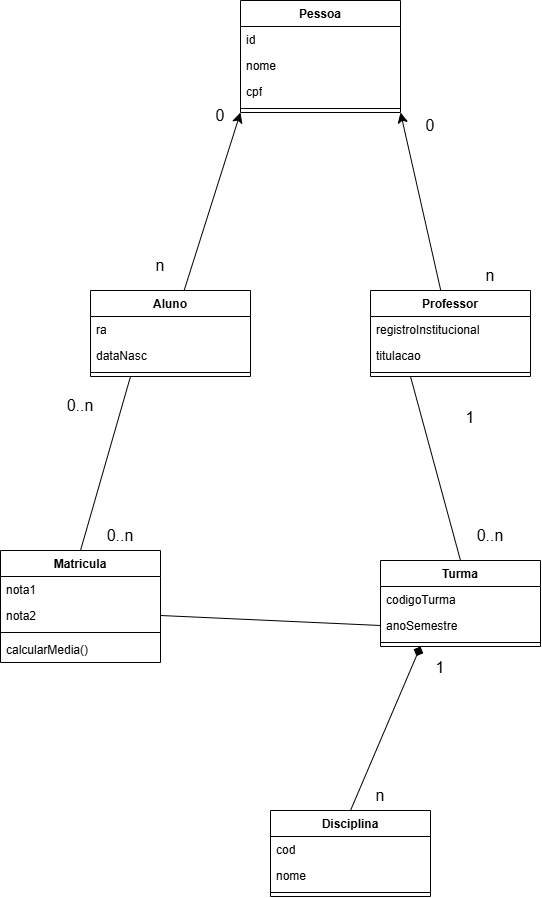

The diagram above was exported from draw.io. Its source (the exported page's mxGraphModel, read from the mxfile embedded in the PNG):
<mxGraphModel dx="2700" dy="2285" grid="1" gridSize="10" guides="1" tooltips="1" connect="1" arrows="1" fold="1" page="1" pageScale="1" pageWidth="827" pageHeight="1169" math="0" shadow="0">
  <root>
    <mxCell id="0" />
    <mxCell id="1" parent="0" />
    <mxCell id="DlKG0Oo36DljQwsv_98M-47" edge="1" parent="1" source="DlKG0Oo36DljQwsv_98M-2" style="edgeStyle=none;curved=1;rounded=0;orthogonalLoop=1;jettySize=auto;html=1;entryX=1;entryY=1;entryDx=0;entryDy=0;fontSize=12;startSize=8;endSize=8;" target="DlKG0Oo36DljQwsv_98M-38">
      <mxGeometry relative="1" as="geometry" />
    </mxCell>
    <mxCell id="DlKG0Oo36DljQwsv_98M-57" edge="1" parent="1" source="DlKG0Oo36DljQwsv_98M-2" style="edgeStyle=none;curved=1;rounded=0;orthogonalLoop=1;jettySize=auto;html=1;exitX=0.25;exitY=1;exitDx=0;exitDy=0;entryX=0.5;entryY=0;entryDx=0;entryDy=0;fontSize=12;startSize=8;endSize=8;endArrow=none;endFill=0;" target="DlKG0Oo36DljQwsv_98M-24">
      <mxGeometry relative="1" as="geometry" />
    </mxCell>
    <mxCell id="DlKG0Oo36DljQwsv_98M-2" parent="1" style="swimlane;fontStyle=1;align=center;verticalAlign=top;childLayout=stackLayout;horizontal=1;startSize=26;horizontalStack=0;resizeParent=1;resizeParentMax=0;resizeLast=0;collapsible=1;marginBottom=0;whiteSpace=wrap;html=1;" value="Professor" vertex="1">
      <mxGeometry height="86" width="160" x="210" y="70" as="geometry" />
    </mxCell>
    <mxCell id="DlKG0Oo36DljQwsv_98M-22" parent="DlKG0Oo36DljQwsv_98M-2" style="text;strokeColor=none;fillColor=none;align=left;verticalAlign=top;spacingLeft=4;spacingRight=4;overflow=hidden;rotatable=0;points=[[0,0.5],[1,0.5]];portConstraint=eastwest;whiteSpace=wrap;html=1;" value="registroInstitucional" vertex="1">
      <mxGeometry height="26" width="160" y="26" as="geometry" />
    </mxCell>
    <mxCell id="DlKG0Oo36DljQwsv_98M-23" parent="DlKG0Oo36DljQwsv_98M-2" style="text;strokeColor=none;fillColor=none;align=left;verticalAlign=top;spacingLeft=4;spacingRight=4;overflow=hidden;rotatable=0;points=[[0,0.5],[1,0.5]];portConstraint=eastwest;whiteSpace=wrap;html=1;" value="titulacao" vertex="1">
      <mxGeometry height="26" width="160" y="52" as="geometry" />
    </mxCell>
    <mxCell id="DlKG0Oo36DljQwsv_98M-4" parent="DlKG0Oo36DljQwsv_98M-2" style="line;strokeWidth=1;fillColor=none;align=left;verticalAlign=middle;spacingTop=-1;spacingLeft=3;spacingRight=3;rotatable=0;labelPosition=right;points=[];portConstraint=eastwest;strokeColor=inherit;" value="" vertex="1">
      <mxGeometry height="8" width="160" y="78" as="geometry" />
    </mxCell>
    <mxCell id="DlKG0Oo36DljQwsv_98M-52" edge="1" parent="1" source="DlKG0Oo36DljQwsv_98M-8" style="edgeStyle=none;curved=1;rounded=0;orthogonalLoop=1;jettySize=auto;html=1;exitX=0.5;exitY=0;exitDx=0;exitDy=0;entryX=0.25;entryY=1;entryDx=0;entryDy=0;fontSize=12;startSize=8;endSize=8;endArrow=diamond;endFill=1;" target="DlKG0Oo36DljQwsv_98M-24">
      <mxGeometry relative="1" as="geometry" />
    </mxCell>
    <mxCell id="DlKG0Oo36DljQwsv_98M-8" parent="1" style="swimlane;fontStyle=1;align=center;verticalAlign=top;childLayout=stackLayout;horizontal=1;startSize=26;horizontalStack=0;resizeParent=1;resizeParentMax=0;resizeLast=0;collapsible=1;marginBottom=0;whiteSpace=wrap;html=1;" value="Disciplina" vertex="1">
      <mxGeometry height="86" width="160" x="110" y="590" as="geometry" />
    </mxCell>
    <mxCell id="DlKG0Oo36DljQwsv_98M-9" parent="DlKG0Oo36DljQwsv_98M-8" style="text;strokeColor=none;fillColor=none;align=left;verticalAlign=top;spacingLeft=4;spacingRight=4;overflow=hidden;rotatable=0;points=[[0,0.5],[1,0.5]];portConstraint=eastwest;whiteSpace=wrap;html=1;" value="cod" vertex="1">
      <mxGeometry height="26" width="160" y="26" as="geometry" />
    </mxCell>
    <mxCell id="DlKG0Oo36DljQwsv_98M-10" parent="DlKG0Oo36DljQwsv_98M-8" style="text;strokeColor=none;fillColor=none;align=left;verticalAlign=top;spacingLeft=4;spacingRight=4;overflow=hidden;rotatable=0;points=[[0,0.5],[1,0.5]];portConstraint=eastwest;whiteSpace=wrap;html=1;" value="nome" vertex="1">
      <mxGeometry height="26" width="160" y="52" as="geometry" />
    </mxCell>
    <mxCell id="DlKG0Oo36DljQwsv_98M-12" parent="DlKG0Oo36DljQwsv_98M-8" style="line;strokeWidth=1;fillColor=none;align=left;verticalAlign=middle;spacingTop=-1;spacingLeft=3;spacingRight=3;rotatable=0;labelPosition=right;points=[];portConstraint=eastwest;strokeColor=inherit;" value="" vertex="1">
      <mxGeometry height="8" width="160" y="78" as="geometry" />
    </mxCell>
    <mxCell id="DlKG0Oo36DljQwsv_98M-46" edge="1" parent="1" source="DlKG0Oo36DljQwsv_98M-14" style="edgeStyle=none;curved=1;rounded=0;orthogonalLoop=1;jettySize=auto;html=1;entryX=0;entryY=1;entryDx=0;entryDy=0;fontSize=12;startSize=8;endSize=8;" target="DlKG0Oo36DljQwsv_98M-38">
      <mxGeometry relative="1" as="geometry" />
    </mxCell>
    <mxCell id="DlKG0Oo36DljQwsv_98M-14" parent="1" style="swimlane;fontStyle=1;align=center;verticalAlign=top;childLayout=stackLayout;horizontal=1;startSize=26;horizontalStack=0;resizeParent=1;resizeParentMax=0;resizeLast=0;collapsible=1;marginBottom=0;whiteSpace=wrap;html=1;" value="Aluno" vertex="1">
      <mxGeometry height="86" width="160" x="-70" y="70" as="geometry" />
    </mxCell>
    <mxCell id="DlKG0Oo36DljQwsv_98M-20" parent="DlKG0Oo36DljQwsv_98M-14" style="text;strokeColor=none;fillColor=none;align=left;verticalAlign=top;spacingLeft=4;spacingRight=4;overflow=hidden;rotatable=0;points=[[0,0.5],[1,0.5]];portConstraint=eastwest;whiteSpace=wrap;html=1;" value="ra" vertex="1">
      <mxGeometry height="26" width="160" y="26" as="geometry" />
    </mxCell>
    <mxCell id="DlKG0Oo36DljQwsv_98M-21" parent="DlKG0Oo36DljQwsv_98M-14" style="text;strokeColor=none;fillColor=none;align=left;verticalAlign=top;spacingLeft=4;spacingRight=4;overflow=hidden;rotatable=0;points=[[0,0.5],[1,0.5]];portConstraint=eastwest;whiteSpace=wrap;html=1;" value="dataNasc" vertex="1">
      <mxGeometry height="26" width="160" y="52" as="geometry" />
    </mxCell>
    <mxCell id="DlKG0Oo36DljQwsv_98M-18" parent="DlKG0Oo36DljQwsv_98M-14" style="line;strokeWidth=1;fillColor=none;align=left;verticalAlign=middle;spacingTop=-1;spacingLeft=3;spacingRight=3;rotatable=0;labelPosition=right;points=[];portConstraint=eastwest;strokeColor=inherit;" value="" vertex="1">
      <mxGeometry height="8" width="160" y="78" as="geometry" />
    </mxCell>
    <mxCell id="DlKG0Oo36DljQwsv_98M-24" parent="1" style="swimlane;fontStyle=1;align=center;verticalAlign=top;childLayout=stackLayout;horizontal=1;startSize=26;horizontalStack=0;resizeParent=1;resizeParentMax=0;resizeLast=0;collapsible=1;marginBottom=0;whiteSpace=wrap;html=1;" value="Turma" vertex="1">
      <mxGeometry height="86" width="160" x="220" y="340" as="geometry" />
    </mxCell>
    <mxCell id="DlKG0Oo36DljQwsv_98M-25" parent="DlKG0Oo36DljQwsv_98M-24" style="text;strokeColor=none;fillColor=none;align=left;verticalAlign=top;spacingLeft=4;spacingRight=4;overflow=hidden;rotatable=0;points=[[0,0.5],[1,0.5]];portConstraint=eastwest;whiteSpace=wrap;html=1;" value="codigoTurma" vertex="1">
      <mxGeometry height="26" width="160" y="26" as="geometry" />
    </mxCell>
    <mxCell id="DlKG0Oo36DljQwsv_98M-26" parent="DlKG0Oo36DljQwsv_98M-24" style="text;strokeColor=none;fillColor=none;align=left;verticalAlign=top;spacingLeft=4;spacingRight=4;overflow=hidden;rotatable=0;points=[[0,0.5],[1,0.5]];portConstraint=eastwest;whiteSpace=wrap;html=1;" value="anoSemestre" vertex="1">
      <mxGeometry height="26" width="160" y="52" as="geometry" />
    </mxCell>
    <mxCell id="DlKG0Oo36DljQwsv_98M-27" parent="DlKG0Oo36DljQwsv_98M-24" style="line;strokeWidth=1;fillColor=none;align=left;verticalAlign=middle;spacingTop=-1;spacingLeft=3;spacingRight=3;rotatable=0;labelPosition=right;points=[];portConstraint=eastwest;strokeColor=inherit;" value="" vertex="1">
      <mxGeometry height="8" width="160" y="78" as="geometry" />
    </mxCell>
    <mxCell id="DlKG0Oo36DljQwsv_98M-54" edge="1" parent="1" source="DlKG0Oo36DljQwsv_98M-29" style="edgeStyle=none;curved=1;rounded=0;orthogonalLoop=1;jettySize=auto;html=1;exitX=0.5;exitY=0;exitDx=0;exitDy=0;entryX=0.25;entryY=1;entryDx=0;entryDy=0;fontSize=12;startSize=8;endSize=8;endArrow=none;endFill=0;" target="DlKG0Oo36DljQwsv_98M-14">
      <mxGeometry relative="1" as="geometry" />
    </mxCell>
    <mxCell id="DlKG0Oo36DljQwsv_98M-29" parent="1" style="swimlane;fontStyle=1;align=center;verticalAlign=top;childLayout=stackLayout;horizontal=1;startSize=26;horizontalStack=0;resizeParent=1;resizeParentMax=0;resizeLast=0;collapsible=1;marginBottom=0;whiteSpace=wrap;html=1;" value="Matricula" vertex="1">
      <mxGeometry height="112" width="160" x="-160" y="330" as="geometry" />
    </mxCell>
    <mxCell id="DlKG0Oo36DljQwsv_98M-35" parent="DlKG0Oo36DljQwsv_98M-29" style="text;strokeColor=none;fillColor=none;align=left;verticalAlign=top;spacingLeft=4;spacingRight=4;overflow=hidden;rotatable=0;points=[[0,0.5],[1,0.5]];portConstraint=eastwest;whiteSpace=wrap;html=1;" value="nota1" vertex="1">
      <mxGeometry height="26" width="160" y="26" as="geometry" />
    </mxCell>
    <mxCell id="DlKG0Oo36DljQwsv_98M-36" parent="DlKG0Oo36DljQwsv_98M-29" style="text;strokeColor=none;fillColor=none;align=left;verticalAlign=top;spacingLeft=4;spacingRight=4;overflow=hidden;rotatable=0;points=[[0,0.5],[1,0.5]];portConstraint=eastwest;whiteSpace=wrap;html=1;" value="nota2" vertex="1">
      <mxGeometry height="26" width="160" y="52" as="geometry" />
    </mxCell>
    <mxCell id="DlKG0Oo36DljQwsv_98M-32" parent="DlKG0Oo36DljQwsv_98M-29" style="line;strokeWidth=1;fillColor=none;align=left;verticalAlign=middle;spacingTop=-1;spacingLeft=3;spacingRight=3;rotatable=0;labelPosition=right;points=[];portConstraint=eastwest;strokeColor=inherit;" value="" vertex="1">
      <mxGeometry height="8" width="160" y="78" as="geometry" />
    </mxCell>
    <mxCell id="DlKG0Oo36DljQwsv_98M-33" parent="DlKG0Oo36DljQwsv_98M-29" style="text;strokeColor=none;fillColor=none;align=left;verticalAlign=top;spacingLeft=4;spacingRight=4;overflow=hidden;rotatable=0;points=[[0,0.5],[1,0.5]];portConstraint=eastwest;whiteSpace=wrap;html=1;" value="calcularMedia()" vertex="1">
      <mxGeometry height="26" width="160" y="86" as="geometry" />
    </mxCell>
    <mxCell id="DlKG0Oo36DljQwsv_98M-38" parent="1" style="swimlane;fontStyle=1;align=center;verticalAlign=top;childLayout=stackLayout;horizontal=1;startSize=26;horizontalStack=0;resizeParent=1;resizeParentMax=0;resizeLast=0;collapsible=1;marginBottom=0;whiteSpace=wrap;html=1;" value="Pessoa" vertex="1">
      <mxGeometry height="112" width="160" x="80" y="-220" as="geometry" />
    </mxCell>
    <mxCell id="DlKG0Oo36DljQwsv_98M-39" parent="DlKG0Oo36DljQwsv_98M-38" style="text;strokeColor=none;fillColor=none;align=left;verticalAlign=top;spacingLeft=4;spacingRight=4;overflow=hidden;rotatable=0;points=[[0,0.5],[1,0.5]];portConstraint=eastwest;whiteSpace=wrap;html=1;" value="id" vertex="1">
      <mxGeometry height="26" width="160" y="26" as="geometry" />
    </mxCell>
    <mxCell id="DlKG0Oo36DljQwsv_98M-40" parent="DlKG0Oo36DljQwsv_98M-38" style="text;strokeColor=none;fillColor=none;align=left;verticalAlign=top;spacingLeft=4;spacingRight=4;overflow=hidden;rotatable=0;points=[[0,0.5],[1,0.5]];portConstraint=eastwest;whiteSpace=wrap;html=1;" value="nome" vertex="1">
      <mxGeometry height="26" width="160" y="52" as="geometry" />
    </mxCell>
    <mxCell id="DlKG0Oo36DljQwsv_98M-41" parent="DlKG0Oo36DljQwsv_98M-38" style="text;strokeColor=none;fillColor=none;align=left;verticalAlign=top;spacingLeft=4;spacingRight=4;overflow=hidden;rotatable=0;points=[[0,0.5],[1,0.5]];portConstraint=eastwest;whiteSpace=wrap;html=1;" value="cpf" vertex="1">
      <mxGeometry height="26" width="160" y="78" as="geometry" />
    </mxCell>
    <mxCell id="DlKG0Oo36DljQwsv_98M-44" parent="DlKG0Oo36DljQwsv_98M-38" style="line;strokeWidth=1;fillColor=none;align=left;verticalAlign=middle;spacingTop=-1;spacingLeft=3;spacingRight=3;rotatable=0;labelPosition=right;points=[];portConstraint=eastwest;strokeColor=inherit;" value="" vertex="1">
      <mxGeometry height="8" width="160" y="104" as="geometry" />
    </mxCell>
    <mxCell id="DlKG0Oo36DljQwsv_98M-51" parent="1" style="text;html=1;whiteSpace=wrap;strokeColor=none;fillColor=none;align=center;verticalAlign=middle;rounded=0;fontSize=16;" value="1" vertex="1">
      <mxGeometry height="30" width="60" x="280" y="182" as="geometry" />
    </mxCell>
    <mxCell id="DlKG0Oo36DljQwsv_98M-56" edge="1" parent="1" source="DlKG0Oo36DljQwsv_98M-36" style="edgeStyle=none;curved=1;rounded=0;orthogonalLoop=1;jettySize=auto;html=1;exitX=1;exitY=0.5;exitDx=0;exitDy=0;entryX=0;entryY=0.5;entryDx=0;entryDy=0;fontSize=12;startSize=8;endSize=8;endArrow=none;endFill=0;" target="DlKG0Oo36DljQwsv_98M-26">
      <mxGeometry relative="1" as="geometry" />
    </mxCell>
    <mxCell id="DlKG0Oo36DljQwsv_98M-58" parent="1" style="text;html=1;whiteSpace=wrap;strokeColor=none;fillColor=none;align=center;verticalAlign=middle;rounded=0;fontSize=16;" value="0..n" vertex="1">
      <mxGeometry height="30" width="60" x="-110" y="170" as="geometry" />
    </mxCell>
    <mxCell id="DlKG0Oo36DljQwsv_98M-59" parent="1" style="text;html=1;whiteSpace=wrap;strokeColor=none;fillColor=none;align=center;verticalAlign=middle;rounded=0;fontSize=16;" value="0..n" vertex="1">
      <mxGeometry height="30" width="60" x="-70" y="300" as="geometry" />
    </mxCell>
    <mxCell id="DlKG0Oo36DljQwsv_98M-60" parent="1" style="text;html=1;whiteSpace=wrap;strokeColor=none;fillColor=none;align=center;verticalAlign=middle;rounded=0;fontSize=16;" value="0" vertex="1">
      <mxGeometry height="30" width="60" x="30" y="-120" as="geometry" />
    </mxCell>
    <mxCell id="DlKG0Oo36DljQwsv_98M-61" parent="1" style="text;html=1;whiteSpace=wrap;strokeColor=none;fillColor=none;align=center;verticalAlign=middle;rounded=0;fontSize=16;" value="n" vertex="1">
      <mxGeometry height="30" width="60" x="-30" y="30" as="geometry" />
    </mxCell>
    <mxCell id="DlKG0Oo36DljQwsv_98M-62" parent="1" style="text;html=1;whiteSpace=wrap;strokeColor=none;fillColor=none;align=center;verticalAlign=middle;rounded=0;fontSize=16;" value="n" vertex="1">
      <mxGeometry height="30" width="60" x="300" y="40" as="geometry" />
    </mxCell>
    <mxCell id="DlKG0Oo36DljQwsv_98M-63" parent="1" style="text;html=1;whiteSpace=wrap;strokeColor=none;fillColor=none;align=center;verticalAlign=middle;rounded=0;fontSize=16;" value="0" vertex="1">
      <mxGeometry height="30" width="60" x="240" y="-110" as="geometry" />
    </mxCell>
    <mxCell id="DlKG0Oo36DljQwsv_98M-64" parent="1" style="text;html=1;whiteSpace=wrap;strokeColor=none;fillColor=none;align=center;verticalAlign=middle;rounded=0;fontSize=16;" value="0..n" vertex="1">
      <mxGeometry height="30" width="60" x="300" y="300" as="geometry" />
    </mxCell>
    <mxCell id="DlKG0Oo36DljQwsv_98M-65" parent="1" style="text;html=1;whiteSpace=wrap;strokeColor=none;fillColor=none;align=center;verticalAlign=middle;rounded=0;fontSize=16;" value="1&lt;div&gt;&lt;br&gt;&lt;/div&gt;" vertex="1">
      <mxGeometry height="30" width="60" x="250" y="442" as="geometry" />
    </mxCell>
    <mxCell id="DlKG0Oo36DljQwsv_98M-66" parent="1" style="text;html=1;whiteSpace=wrap;strokeColor=none;fillColor=none;align=center;verticalAlign=middle;rounded=0;fontSize=16;" value="n" vertex="1">
      <mxGeometry height="30" width="60" x="190" y="560" as="geometry" />
    </mxCell>
  </root>
</mxGraphModel>